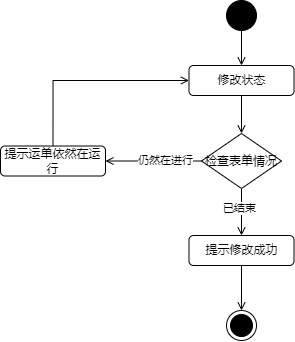

The diagram above was exported from draw.io. Its source (the exported page's mxGraphModel, read from the mxfile embedded in the PNG):
<mxGraphModel dx="1918" dy="723" grid="1" gridSize="10" guides="1" tooltips="1" connect="1" arrows="1" fold="1" page="1" pageScale="1" pageWidth="827" pageHeight="1169" math="0" shadow="0">
  <root>
    <mxCell id="0" />
    <mxCell id="1" parent="0" />
    <mxCell id="2" style="edgeStyle=orthogonalEdgeStyle;rounded=0;orthogonalLoop=1;jettySize=auto;html=1;exitX=0.5;exitY=1;exitDx=0;exitDy=0;entryX=0.5;entryY=0;entryDx=0;entryDy=0;endArrow=open;endFill=0;" edge="1" source="3" target="5" parent="1">
      <mxGeometry relative="1" as="geometry" />
    </mxCell>
    <mxCell id="3" value="" style="ellipse;fillColor=strokeColor;html=1;" vertex="1" parent="1">
      <mxGeometry x="-230" y="2775" width="30" height="30" as="geometry" />
    </mxCell>
    <mxCell id="4" style="edgeStyle=orthogonalEdgeStyle;rounded=0;orthogonalLoop=1;jettySize=auto;html=1;exitX=0.5;exitY=1;exitDx=0;exitDy=0;entryX=0.5;entryY=0;entryDx=0;entryDy=0;endArrow=open;endFill=0;" edge="1" source="5" target="10" parent="1">
      <mxGeometry relative="1" as="geometry" />
    </mxCell>
    <mxCell id="5" value="修改状态" style="rounded=1;whiteSpace=wrap;html=1;" vertex="1" parent="1">
      <mxGeometry x="-267.5" y="2840" width="105" height="30" as="geometry" />
    </mxCell>
    <mxCell id="6" style="edgeStyle=orthogonalEdgeStyle;rounded=0;orthogonalLoop=1;jettySize=auto;html=1;exitX=0;exitY=0.5;exitDx=0;exitDy=0;entryX=1;entryY=0.5;entryDx=0;entryDy=0;endArrow=open;endFill=0;" edge="1" source="10" target="12" parent="1">
      <mxGeometry relative="1" as="geometry" />
    </mxCell>
    <mxCell id="7" value="仍然在进行" style="edgeLabel;html=1;align=center;verticalAlign=middle;resizable=0;points=[];" vertex="1" connectable="0" parent="6">
      <mxGeometry x="-0.2519" y="-1" relative="1" as="geometry">
        <mxPoint as="offset" />
      </mxGeometry>
    </mxCell>
    <mxCell id="8" style="edgeStyle=orthogonalEdgeStyle;rounded=0;orthogonalLoop=1;jettySize=auto;html=1;exitX=0.5;exitY=1;exitDx=0;exitDy=0;entryX=0.5;entryY=0;entryDx=0;entryDy=0;endArrow=open;endFill=0;" edge="1" source="10" target="14" parent="1">
      <mxGeometry relative="1" as="geometry" />
    </mxCell>
    <mxCell id="9" value="已结束" style="edgeLabel;html=1;align=center;verticalAlign=middle;resizable=0;points=[];" vertex="1" connectable="0" parent="8">
      <mxGeometry x="-0.1751" y="-2" relative="1" as="geometry">
        <mxPoint as="offset" />
      </mxGeometry>
    </mxCell>
    <mxCell id="10" value="检查表单情况" style="rhombus;whiteSpace=wrap;html=1;" vertex="1" parent="1">
      <mxGeometry x="-255" y="2908" width="80" height="55" as="geometry" />
    </mxCell>
    <mxCell id="11" style="edgeStyle=orthogonalEdgeStyle;rounded=0;orthogonalLoop=1;jettySize=auto;html=1;exitX=0.5;exitY=0;exitDx=0;exitDy=0;entryX=0;entryY=0.5;entryDx=0;entryDy=0;endArrow=open;endFill=0;" edge="1" source="12" target="5" parent="1">
      <mxGeometry relative="1" as="geometry" />
    </mxCell>
    <mxCell id="12" value="提示运单依然在运行" style="rounded=1;whiteSpace=wrap;html=1;" vertex="1" parent="1">
      <mxGeometry x="-456" y="2920.5" width="105" height="30" as="geometry" />
    </mxCell>
    <mxCell id="13" style="edgeStyle=orthogonalEdgeStyle;rounded=0;orthogonalLoop=1;jettySize=auto;html=1;exitX=0.5;exitY=1;exitDx=0;exitDy=0;entryX=0.5;entryY=0;entryDx=0;entryDy=0;endArrow=open;endFill=0;" edge="1" source="14" target="15" parent="1">
      <mxGeometry relative="1" as="geometry" />
    </mxCell>
    <mxCell id="14" value="提示修改成功" style="rounded=1;whiteSpace=wrap;html=1;" vertex="1" parent="1">
      <mxGeometry x="-267.5" y="3010" width="105" height="30" as="geometry" />
    </mxCell>
    <mxCell id="15" value="" style="ellipse;html=1;shape=endState;fillColor=strokeColor;" vertex="1" parent="1">
      <mxGeometry x="-230" y="3085" width="30" height="30" as="geometry" />
    </mxCell>
  </root>
</mxGraphModel>